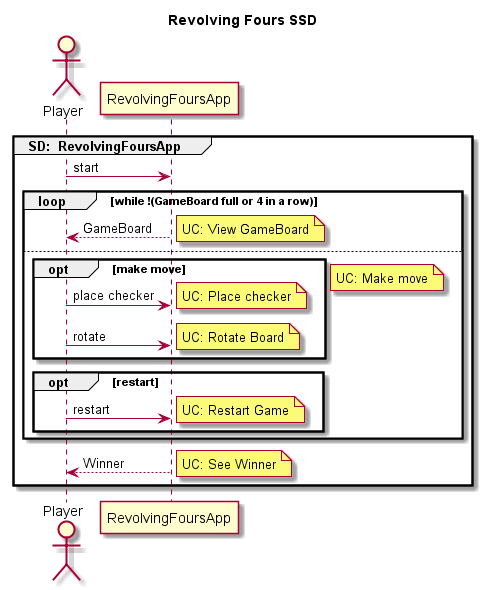

The diagram above was rendered by PlantUML. Its source (embedded in the PNG):
@startuml
title Revolving Fours SSD
actor Player
participant RevolvingFoursApp
group SD:  RevolvingFoursApp

Player -> RevolvingFoursApp: start
loop while !(GameBoard full or 4 in a row)
Player <-- RevolvingFoursApp: GameBoard
note right: UC: View GameBoard

else

opt make move

Player -> RevolvingFoursApp: place checker
note right: UC: Place checker
Player -> RevolvingFoursApp: rotate
note right: UC: Rotate Board
end
note right: UC: Make move

opt restart
Player -> RevolvingFoursApp: restart
note right: UC: Restart Game
end
end
Player <-- RevolvingFoursApp: Winner 
note right: UC: See Winner
end

@enduml